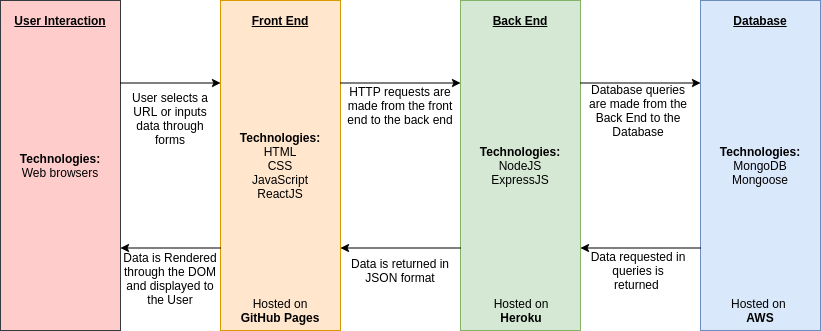

The diagram above was exported from draw.io. Its source (the exported page's mxGraphModel, read from the mxfile embedded in the PNG):
<mxGraphModel dx="1422" dy="801" grid="1" gridSize="10" guides="1" tooltips="1" connect="1" arrows="1" fold="1" page="1" pageScale="1" pageWidth="827" pageHeight="1169" math="0" shadow="0">
  <root>
    <mxCell id="0" />
    <mxCell id="1" parent="0" />
    <mxCell id="4NQ5skq5MR9cojBeiZaA-1" value="&lt;b&gt;Technologies:&lt;/b&gt;&lt;br&gt;HTML&lt;br&gt;CSS&lt;br&gt;JavaScript&lt;br&gt;ReactJS" style="rounded=0;whiteSpace=wrap;html=1;fillColor=#ffe6cc;strokeColor=#d79b00;" vertex="1" parent="1">
      <mxGeometry x="220" y="80" width="120" height="330" as="geometry" />
    </mxCell>
    <mxCell id="4NQ5skq5MR9cojBeiZaA-2" value="&lt;u&gt;&lt;b&gt;Front End&lt;/b&gt;&lt;/u&gt;" style="text;html=1;strokeColor=none;fillColor=none;align=center;verticalAlign=middle;whiteSpace=wrap;rounded=0;" vertex="1" parent="1">
      <mxGeometry x="245" y="90" width="70" height="20" as="geometry" />
    </mxCell>
    <mxCell id="4NQ5skq5MR9cojBeiZaA-3" value="&lt;b&gt;Technologies:&lt;br&gt;&lt;/b&gt;NodeJS&lt;br&gt;ExpressJS" style="rounded=0;whiteSpace=wrap;html=1;fillColor=#d5e8d4;strokeColor=#82b366;" vertex="1" parent="1">
      <mxGeometry x="460" y="80" width="120" height="330" as="geometry" />
    </mxCell>
    <mxCell id="4NQ5skq5MR9cojBeiZaA-4" value="&lt;u&gt;&lt;b&gt;Back End&lt;/b&gt;&lt;/u&gt;" style="text;html=1;strokeColor=none;fillColor=none;align=center;verticalAlign=middle;whiteSpace=wrap;rounded=0;" vertex="1" parent="1">
      <mxGeometry x="485" y="90" width="70" height="20" as="geometry" />
    </mxCell>
    <mxCell id="4NQ5skq5MR9cojBeiZaA-5" value="&lt;b&gt;Technologies:&lt;br&gt;&lt;/b&gt;MongoDB&lt;br&gt;Mongoose" style="rounded=0;whiteSpace=wrap;html=1;fillColor=#dae8fc;strokeColor=#6c8ebf;" vertex="1" parent="1">
      <mxGeometry x="700" y="80" width="120" height="330" as="geometry" />
    </mxCell>
    <mxCell id="4NQ5skq5MR9cojBeiZaA-6" value="&lt;u&gt;&lt;b&gt;Database&lt;/b&gt;&lt;/u&gt;" style="text;html=1;strokeColor=none;fillColor=none;align=center;verticalAlign=middle;whiteSpace=wrap;rounded=0;" vertex="1" parent="1">
      <mxGeometry x="725" y="90" width="70" height="20" as="geometry" />
    </mxCell>
    <mxCell id="4NQ5skq5MR9cojBeiZaA-8" value="" style="endArrow=classic;html=1;exitX=1;exitY=0.25;exitDx=0;exitDy=0;entryX=0;entryY=0.25;entryDx=0;entryDy=0;" edge="1" parent="1" source="4NQ5skq5MR9cojBeiZaA-3" target="4NQ5skq5MR9cojBeiZaA-5">
      <mxGeometry width="50" height="50" relative="1" as="geometry">
        <mxPoint x="496" y="270" as="sourcePoint" />
        <mxPoint x="656" y="160" as="targetPoint" />
      </mxGeometry>
    </mxCell>
    <mxCell id="4NQ5skq5MR9cojBeiZaA-9" value="" style="endArrow=classic;html=1;exitX=1;exitY=0.25;exitDx=0;exitDy=0;entryX=0;entryY=0.25;entryDx=0;entryDy=0;" edge="1" parent="1" source="4NQ5skq5MR9cojBeiZaA-1" target="4NQ5skq5MR9cojBeiZaA-3">
      <mxGeometry width="50" height="50" relative="1" as="geometry">
        <mxPoint x="380" y="160" as="sourcePoint" />
        <mxPoint x="460" y="160" as="targetPoint" />
      </mxGeometry>
    </mxCell>
    <mxCell id="4NQ5skq5MR9cojBeiZaA-10" value="" style="endArrow=classic;html=1;entryX=1;entryY=0.75;entryDx=0;entryDy=0;exitX=0;exitY=0.75;exitDx=0;exitDy=0;" edge="1" parent="1" source="4NQ5skq5MR9cojBeiZaA-3" target="4NQ5skq5MR9cojBeiZaA-1">
      <mxGeometry width="50" height="50" relative="1" as="geometry">
        <mxPoint x="496" y="270" as="sourcePoint" />
        <mxPoint x="546" y="220" as="targetPoint" />
      </mxGeometry>
    </mxCell>
    <mxCell id="4NQ5skq5MR9cojBeiZaA-11" value="" style="endArrow=classic;html=1;exitX=0;exitY=0.75;exitDx=0;exitDy=0;entryX=1;entryY=0.75;entryDx=0;entryDy=0;" edge="1" parent="1" source="4NQ5skq5MR9cojBeiZaA-5" target="4NQ5skq5MR9cojBeiZaA-3">
      <mxGeometry width="50" height="50" relative="1" as="geometry">
        <mxPoint x="660" y="330" as="sourcePoint" />
        <mxPoint x="590" y="330" as="targetPoint" />
      </mxGeometry>
    </mxCell>
    <mxCell id="4NQ5skq5MR9cojBeiZaA-14" value="Hosted on &lt;b&gt;Heroku&lt;/b&gt;" style="text;html=1;strokeColor=none;fillColor=none;align=center;verticalAlign=middle;whiteSpace=wrap;rounded=0;" vertex="1" parent="1">
      <mxGeometry x="476" y="380" width="90" height="20" as="geometry" />
    </mxCell>
    <mxCell id="4NQ5skq5MR9cojBeiZaA-17" value="Hosted on &lt;br&gt;&lt;b&gt;AWS&lt;/b&gt;" style="text;html=1;strokeColor=none;fillColor=none;align=center;verticalAlign=middle;whiteSpace=wrap;rounded=0;" vertex="1" parent="1">
      <mxGeometry x="715" y="380" width="90" height="20" as="geometry" />
    </mxCell>
    <mxCell id="4NQ5skq5MR9cojBeiZaA-19" value="Hosted on &lt;b&gt;GitHub Pages&lt;/b&gt;" style="text;html=1;strokeColor=none;fillColor=none;align=center;verticalAlign=middle;whiteSpace=wrap;rounded=0;" vertex="1" parent="1">
      <mxGeometry x="235" y="380" width="90" height="20" as="geometry" />
    </mxCell>
    <mxCell id="4NQ5skq5MR9cojBeiZaA-21" value="Database queries are made from the Back End to the Database" style="text;html=1;strokeColor=none;fillColor=none;align=center;verticalAlign=middle;whiteSpace=wrap;rounded=0;" vertex="1" parent="1">
      <mxGeometry x="586" y="160" width="104" height="60" as="geometry" />
    </mxCell>
    <mxCell id="4NQ5skq5MR9cojBeiZaA-22" value="HTTP requests are made from the front end to the back end" style="text;html=1;strokeColor=none;fillColor=none;align=center;verticalAlign=middle;whiteSpace=wrap;rounded=0;" vertex="1" parent="1">
      <mxGeometry x="340" y="160" width="120" height="50" as="geometry" />
    </mxCell>
    <mxCell id="4NQ5skq5MR9cojBeiZaA-23" value="Data requested in queries is returned&amp;nbsp;" style="text;html=1;strokeColor=none;fillColor=none;align=center;verticalAlign=middle;whiteSpace=wrap;rounded=0;" vertex="1" parent="1">
      <mxGeometry x="586" y="320" width="104" height="60" as="geometry" />
    </mxCell>
    <mxCell id="4NQ5skq5MR9cojBeiZaA-24" value="Data is returned in JSON format" style="text;html=1;strokeColor=none;fillColor=none;align=center;verticalAlign=middle;whiteSpace=wrap;rounded=0;" vertex="1" parent="1">
      <mxGeometry x="340" y="330" width="120" height="40" as="geometry" />
    </mxCell>
    <mxCell id="4NQ5skq5MR9cojBeiZaA-31" value="&lt;b&gt;Technologies:&lt;/b&gt;&lt;br&gt;Web browsers" style="rounded=0;whiteSpace=wrap;html=1;fillColor=#ffcccc;strokeColor=#36393d;" vertex="1" parent="1">
      <mxGeometry y="80" width="120" height="330" as="geometry" />
    </mxCell>
    <mxCell id="4NQ5skq5MR9cojBeiZaA-32" value="" style="endArrow=classic;html=1;exitX=1;exitY=0.25;exitDx=0;exitDy=0;entryX=0;entryY=0.25;entryDx=0;entryDy=0;" edge="1" parent="1" source="4NQ5skq5MR9cojBeiZaA-31" target="4NQ5skq5MR9cojBeiZaA-1">
      <mxGeometry width="50" height="50" relative="1" as="geometry">
        <mxPoint x="390" y="280" as="sourcePoint" />
        <mxPoint x="440" y="230" as="targetPoint" />
      </mxGeometry>
    </mxCell>
    <mxCell id="4NQ5skq5MR9cojBeiZaA-33" value="" style="endArrow=classic;html=1;exitX=0;exitY=0.75;exitDx=0;exitDy=0;entryX=1;entryY=0.75;entryDx=0;entryDy=0;" edge="1" parent="1" source="4NQ5skq5MR9cojBeiZaA-1" target="4NQ5skq5MR9cojBeiZaA-31">
      <mxGeometry width="50" height="50" relative="1" as="geometry">
        <mxPoint x="150" y="172.5" as="sourcePoint" />
        <mxPoint x="210" y="172.5" as="targetPoint" />
      </mxGeometry>
    </mxCell>
    <mxCell id="4NQ5skq5MR9cojBeiZaA-34" value="&lt;u&gt;&lt;b&gt;User Interaction&lt;/b&gt;&lt;/u&gt;" style="text;html=1;strokeColor=none;fillColor=none;align=center;verticalAlign=middle;whiteSpace=wrap;rounded=0;" vertex="1" parent="1">
      <mxGeometry x="10" y="90" width="100" height="20" as="geometry" />
    </mxCell>
    <mxCell id="4NQ5skq5MR9cojBeiZaA-35" value="User selects a URL or inputs data through forms" style="text;html=1;strokeColor=none;fillColor=none;align=center;verticalAlign=middle;whiteSpace=wrap;rounded=0;" vertex="1" parent="1">
      <mxGeometry x="120" y="175" width="100" height="45" as="geometry" />
    </mxCell>
    <mxCell id="4NQ5skq5MR9cojBeiZaA-37" value="Data is Rendered through the DOM and displayed to the User" style="text;html=1;strokeColor=none;fillColor=none;align=center;verticalAlign=middle;whiteSpace=wrap;rounded=0;" vertex="1" parent="1">
      <mxGeometry x="120" y="330" width="100" height="55" as="geometry" />
    </mxCell>
  </root>
</mxGraphModel>